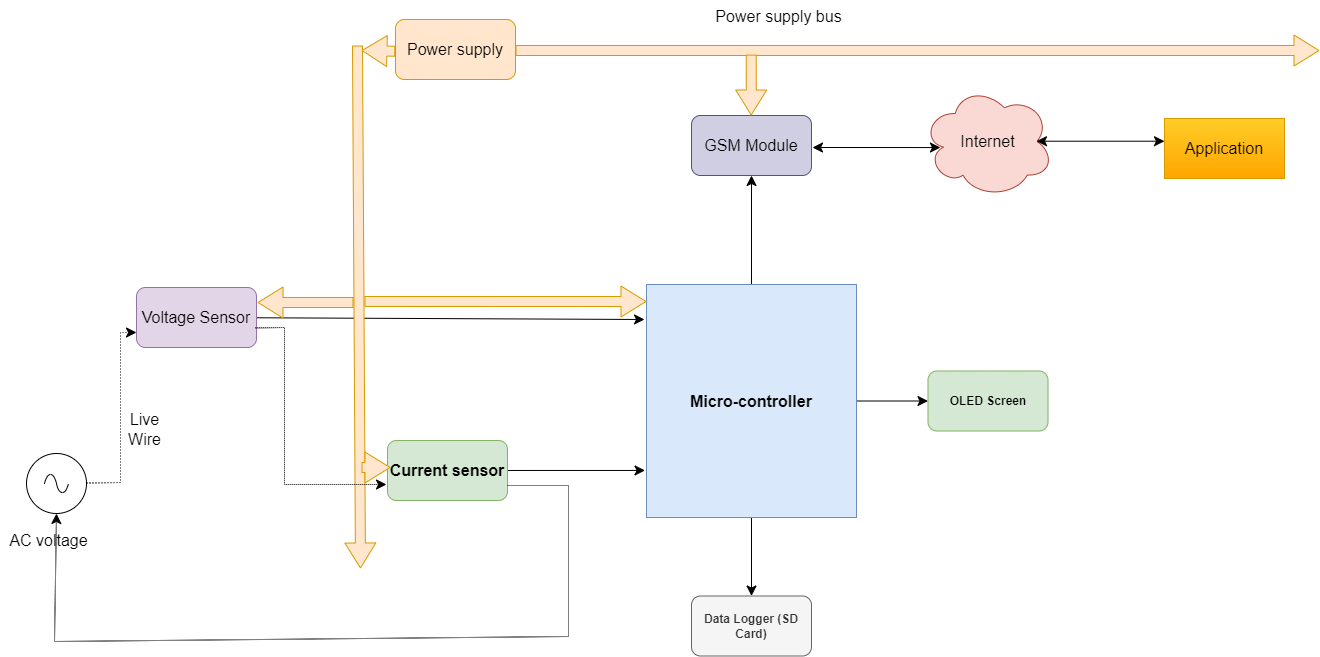

The diagram above was exported from draw.io. Its source (the exported page's mxGraphModel, read from the mxfile embedded in the PNG):
<mxGraphModel dx="3600" dy="1691" grid="0" gridSize="10" guides="1" tooltips="1" connect="1" arrows="1" fold="1" page="0" pageScale="1" pageWidth="1654" pageHeight="1169" math="0" shadow="0">
  <root>
    <mxCell id="0" />
    <mxCell id="1" parent="0" />
    <mxCell id="2" style="edgeStyle=none;curved=1;rounded=0;orthogonalLoop=1;jettySize=auto;html=1;entryX=0.5;entryY=1;entryDx=0;entryDy=0;fontSize=12;startSize=8;endSize=8;" edge="1" source="5" target="11" parent="1">
      <mxGeometry relative="1" as="geometry" />
    </mxCell>
    <mxCell id="3" style="edgeStyle=none;shape=connector;rounded=0;orthogonalLoop=1;jettySize=auto;html=1;entryX=0;entryY=0.5;entryDx=0;entryDy=0;labelBackgroundColor=default;strokeColor=default;fontFamily=Helvetica;fontSize=12;fontColor=default;endArrow=classic;startSize=8;endSize=8;" edge="1" source="5" target="27" parent="1">
      <mxGeometry relative="1" as="geometry" />
    </mxCell>
    <mxCell id="4" style="edgeStyle=none;shape=connector;rounded=0;orthogonalLoop=1;jettySize=auto;html=1;entryX=0.5;entryY=0;entryDx=0;entryDy=0;labelBackgroundColor=default;strokeColor=default;fontFamily=Helvetica;fontSize=12;fontColor=default;endArrow=classic;startSize=8;endSize=8;" edge="1" source="5" target="28" parent="1">
      <mxGeometry relative="1" as="geometry" />
    </mxCell>
    <mxCell id="5" value="&lt;b&gt;Micro-controller&lt;/b&gt;" style="whiteSpace=wrap;html=1;fontSize=16;fillColor=#dae8fc;strokeColor=#6c8ebf;" vertex="1" parent="1">
      <mxGeometry x="-27" y="93" width="210" height="233" as="geometry" />
    </mxCell>
    <mxCell id="6" style="edgeStyle=none;curved=1;rounded=0;orthogonalLoop=1;jettySize=auto;html=1;fontSize=12;startSize=8;endSize=8;" edge="1" source="7" parent="1">
      <mxGeometry relative="1" as="geometry">
        <mxPoint x="-29" y="128" as="targetPoint" />
      </mxGeometry>
    </mxCell>
    <mxCell id="7" value="Voltage Sensor" style="rounded=1;whiteSpace=wrap;html=1;fontSize=16;fillColor=#e1d5e7;strokeColor=#9673a6;" vertex="1" parent="1">
      <mxGeometry x="-537" y="96" width="120" height="60" as="geometry" />
    </mxCell>
    <mxCell id="8" style="edgeStyle=none;curved=1;rounded=0;orthogonalLoop=1;jettySize=auto;html=1;entryX=-0.007;entryY=0.798;entryDx=0;entryDy=0;entryPerimeter=0;fontSize=12;startSize=8;endSize=8;" edge="1" source="9" target="5" parent="1">
      <mxGeometry relative="1" as="geometry" />
    </mxCell>
    <mxCell id="9" value="&lt;b&gt;Current sensor&lt;/b&gt;" style="rounded=1;whiteSpace=wrap;html=1;fontSize=16;fillColor=#d5e8d4;strokeColor=#82b366;" vertex="1" parent="1">
      <mxGeometry x="-286" y="249" width="120" height="60" as="geometry" />
    </mxCell>
    <mxCell id="10" value="Power supply" style="rounded=1;whiteSpace=wrap;html=1;fontSize=16;fillColor=#ffe6cc;strokeColor=#d79b00;" vertex="1" parent="1">
      <mxGeometry x="-278" y="-172" width="120" height="60" as="geometry" />
    </mxCell>
    <mxCell id="11" value="GSM Module" style="rounded=1;whiteSpace=wrap;html=1;fontSize=16;fillColor=#d0cee2;strokeColor=#56517e;" vertex="1" parent="1">
      <mxGeometry x="18" y="-76" width="120" height="60" as="geometry" />
    </mxCell>
    <mxCell id="12" value="Internet" style="ellipse;shape=cloud;whiteSpace=wrap;html=1;fontSize=16;fillColor=#fad9d5;strokeColor=#ae4132;" vertex="1" parent="1">
      <mxGeometry x="249" y="-106" width="131" height="112" as="geometry" />
    </mxCell>
    <mxCell id="13" value="Application" style="whiteSpace=wrap;html=1;fontSize=16;fillColor=#ffcd28;gradientColor=#ffa500;strokeColor=#d79b00;" vertex="1" parent="1">
      <mxGeometry x="491" y="-73" width="120" height="60" as="geometry" />
    </mxCell>
    <mxCell id="14" value="" style="shape=flexArrow;endArrow=classic;html=1;rounded=0;fontSize=12;startSize=8;endSize=8;curved=1;fillColor=#ffe6cc;strokeColor=#d79b00;" edge="1" parent="1">
      <mxGeometry width="50" height="50" relative="1" as="geometry">
        <mxPoint x="-158" y="-141" as="sourcePoint" />
        <mxPoint x="646" y="-141" as="targetPoint" />
      </mxGeometry>
    </mxCell>
    <mxCell id="15" value="" style="shape=flexArrow;endArrow=classic;html=1;rounded=0;fontSize=12;startSize=8;endSize=8;curved=1;fillColor=#ffe6cc;strokeColor=#d79b00;" edge="1" parent="1">
      <mxGeometry width="50" height="50" relative="1" as="geometry">
        <mxPoint x="-316" y="-146" as="sourcePoint" />
        <mxPoint x="-313" y="377" as="targetPoint" />
      </mxGeometry>
    </mxCell>
    <mxCell id="16" value="" style="shape=flexArrow;endArrow=classic;html=1;rounded=0;fontSize=12;startSize=8;endSize=8;curved=1;fillColor=#ffe6cc;strokeColor=#d79b00;" edge="1" parent="1">
      <mxGeometry width="50" height="50" relative="1" as="geometry">
        <mxPoint x="-320" y="111" as="sourcePoint" />
        <mxPoint x="-416" y="111" as="targetPoint" />
      </mxGeometry>
    </mxCell>
    <mxCell id="17" value="" style="shape=flexArrow;endArrow=classic;html=1;rounded=0;fontSize=12;startSize=8;endSize=8;curved=1;entryX=0;entryY=0.5;entryDx=0;entryDy=0;fillColor=#ffe6cc;strokeColor=#d79b00;" edge="1" parent="1">
      <mxGeometry width="50" height="50" relative="1" as="geometry">
        <mxPoint x="-312" y="276" as="sourcePoint" />
        <mxPoint x="-283" y="276" as="targetPoint" />
      </mxGeometry>
    </mxCell>
    <mxCell id="18" value="" style="shape=flexArrow;endArrow=classic;html=1;rounded=0;fontSize=12;startSize=8;endSize=8;curved=1;exitX=-0.002;exitY=0.529;exitDx=0;exitDy=0;exitPerimeter=0;fillColor=#ffe6cc;strokeColor=#d79b00;" edge="1" source="10" parent="1">
      <mxGeometry width="50" height="50" relative="1" as="geometry">
        <mxPoint x="-226" y="-60" as="sourcePoint" />
        <mxPoint x="-312" y="-141" as="targetPoint" />
      </mxGeometry>
    </mxCell>
    <mxCell id="19" style="edgeStyle=none;rounded=0;orthogonalLoop=1;jettySize=auto;html=1;entryX=0;entryY=0.75;entryDx=0;entryDy=0;fontSize=12;startSize=8;endSize=8;dashed=1;dashPattern=1 2;" edge="1" source="20" target="7" parent="1">
      <mxGeometry relative="1" as="geometry">
        <Array as="points">
          <mxPoint x="-553" y="291" />
          <mxPoint x="-553" y="141" />
        </Array>
      </mxGeometry>
    </mxCell>
    <mxCell id="20" value="" style="pointerEvents=1;verticalLabelPosition=bottom;shadow=0;dashed=0;align=center;html=1;verticalAlign=top;shape=mxgraph.electrical.signal_sources.source;aspect=fixed;points=[[0.5,0,0],[1,0.5,0],[0.5,1,0],[0,0.5,0]];elSignalType=ac;fontSize=16;" vertex="1" parent="1">
      <mxGeometry x="-647" y="262" width="60" height="60" as="geometry" />
    </mxCell>
    <mxCell id="21" value="" style="edgeStyle=none;orthogonalLoop=1;jettySize=auto;html=1;rounded=0;fontSize=12;startSize=8;endSize=8;exitX=0.99;exitY=0.673;exitDx=0;exitDy=0;exitPerimeter=0;dashed=1;dashPattern=1 1;" edge="1" source="7" parent="1">
      <mxGeometry width="140" relative="1" as="geometry">
        <mxPoint x="-365" y="293" as="sourcePoint" />
        <mxPoint x="-287" y="293" as="targetPoint" />
        <Array as="points">
          <mxPoint x="-389" y="136" />
          <mxPoint x="-389" y="293" />
        </Array>
      </mxGeometry>
    </mxCell>
    <mxCell id="22" value="AC voltage" style="text;html=1;align=center;verticalAlign=middle;resizable=0;points=[];autosize=1;strokeColor=none;fillColor=none;fontSize=16;" vertex="1" parent="1">
      <mxGeometry x="-673" y="333" width="96" height="31" as="geometry" />
    </mxCell>
    <mxCell id="23" value="Live&lt;br&gt;Wire" style="text;html=1;align=center;verticalAlign=middle;resizable=0;points=[];autosize=1;strokeColor=none;fillColor=none;fontSize=16;" vertex="1" parent="1">
      <mxGeometry x="-555" y="213" width="51" height="50" as="geometry" />
    </mxCell>
    <mxCell id="24" value="" style="edgeStyle=none;orthogonalLoop=1;jettySize=auto;html=1;rounded=0;fontSize=12;startSize=8;endSize=8;exitX=1;exitY=0.75;exitDx=0;exitDy=0;dashed=1;dashPattern=1 1;entryX=0.5;entryY=1;entryDx=0;entryDy=0;entryPerimeter=0;" edge="1" source="9" target="20" parent="1">
      <mxGeometry width="140" relative="1" as="geometry">
        <mxPoint x="-226" y="329" as="sourcePoint" />
        <mxPoint x="-105" y="397" as="targetPoint" />
        <Array as="points">
          <mxPoint x="-105" y="294" />
          <mxPoint x="-105" y="445" />
          <mxPoint x="-619" y="450" />
        </Array>
      </mxGeometry>
    </mxCell>
    <mxCell id="25" value="" style="shape=flexArrow;endArrow=classic;html=1;rounded=0;labelBackgroundColor=default;strokeColor=#d79b00;fontFamily=Helvetica;fontSize=12;fontColor=default;startSize=8;endSize=8;entryX=0;entryY=0.073;entryDx=0;entryDy=0;entryPerimeter=0;fillColor=#ffe6cc;" edge="1" target="5" parent="1">
      <mxGeometry width="50" height="50" relative="1" as="geometry">
        <mxPoint x="-309" y="110" as="sourcePoint" />
        <mxPoint x="-29" y="114" as="targetPoint" />
      </mxGeometry>
    </mxCell>
    <mxCell id="26" value="" style="shape=flexArrow;endArrow=classic;html=1;rounded=0;labelBackgroundColor=default;strokeColor=#d79b00;fontFamily=Helvetica;fontSize=12;fontColor=default;startSize=8;endSize=8;entryX=0.458;entryY=-0.002;entryDx=0;entryDy=0;entryPerimeter=0;fillColor=#ffe6cc;" edge="1" parent="1">
      <mxGeometry width="50" height="50" relative="1" as="geometry">
        <mxPoint x="77.75" y="-136.88" as="sourcePoint" />
        <mxPoint x="77.70999999999981" y="-76" as="targetPoint" />
      </mxGeometry>
    </mxCell>
    <mxCell id="27" value="&lt;b&gt;OLED Screen&lt;/b&gt;" style="rounded=1;whiteSpace=wrap;html=1;fontFamily=Helvetica;fontSize=12;fillColor=#d5e8d4;strokeColor=#82b366;" vertex="1" parent="1">
      <mxGeometry x="254.5" y="179.5" width="120" height="60" as="geometry" />
    </mxCell>
    <mxCell id="28" value="&lt;b&gt;Data Logger (SD Card)&lt;/b&gt;" style="rounded=1;whiteSpace=wrap;html=1;fontFamily=Helvetica;fontSize=12;fontColor=#333333;fillColor=#f5f5f5;strokeColor=#666666;" vertex="1" parent="1">
      <mxGeometry x="18" y="404.5" width="120" height="60" as="geometry" />
    </mxCell>
    <mxCell id="29" value="" style="endArrow=classic;startArrow=classic;html=1;rounded=0;fontSize=12;startSize=8;endSize=8;curved=1;entryX=0.137;entryY=0.554;entryDx=0;entryDy=0;entryPerimeter=0;" edge="1" target="12" parent="1">
      <mxGeometry width="50" height="50" relative="1" as="geometry">
        <mxPoint x="139" y="-44" as="sourcePoint" />
        <mxPoint x="187" y="-66" as="targetPoint" />
      </mxGeometry>
    </mxCell>
    <mxCell id="30" value="" style="endArrow=classic;startArrow=classic;html=1;rounded=0;fontSize=12;startSize=8;endSize=8;curved=1;entryX=0.137;entryY=0.554;entryDx=0;entryDy=0;entryPerimeter=0;" edge="1" parent="1">
      <mxGeometry width="50" height="50" relative="1" as="geometry">
        <mxPoint x="363" y="-50.290000000000006" as="sourcePoint" />
        <mxPoint x="491" y="-50.290000000000006" as="targetPoint" />
      </mxGeometry>
    </mxCell>
    <mxCell id="31" value="Power supply bus" style="text;html=1;align=center;verticalAlign=middle;resizable=0;points=[];autosize=1;strokeColor=none;fillColor=none;fontSize=16;" vertex="1" parent="1">
      <mxGeometry x="33" y="-191" width="144" height="31" as="geometry" />
    </mxCell>
  </root>
</mxGraphModel>